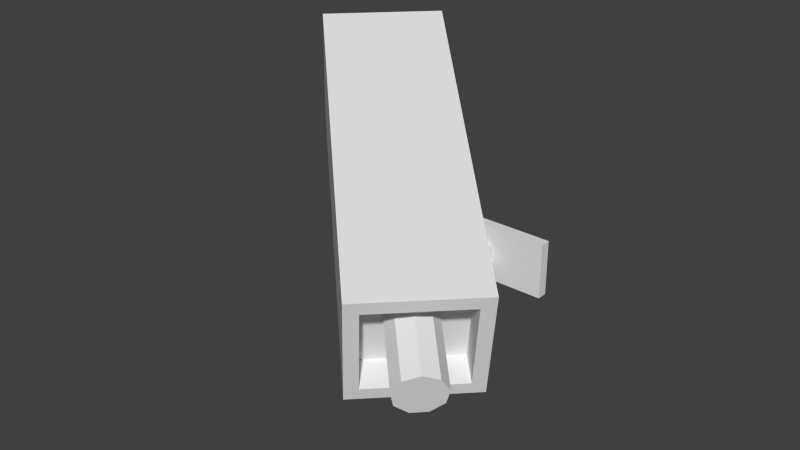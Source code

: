 # Source: camera.blend  (saved by Blender 2.73.0; exported with 4.5.12 LTS)
import bpy
from mathutils import Matrix  # noqa: F401  (used for matrix-valued properties, if any)

bpy.ops.wm.read_factory_settings(use_empty=True)
scene = bpy.context.scene
scene.name = 'Scene'

# ---- collections
col_collection_1 = bpy.data.collections.new('Collection 1'); scene.collection.children.link(col_collection_1)

# ---- materials (node trees are filled in below, after node groups)
mat_material = bpy.data.materials.new('Material')
mat_material.alpha_threshold = 0.0
mat_material.use_transparent_shadow = False
mat_material.roughness = 0.5

# ---- material node trees

# ---- world
world_world = bpy.data.worlds.new('World'); scene.world = world_world
world_world.color = (0.05088, 0.05088, 0.05088)
world_world.use_sun_shadow = False
world_world.sun_shadow_jitter_overblur = 0.0
world_world.cycles.sampling_method = 'MANUAL'
world_world.cycles.sample_map_resolution = 256

# ---- meshes
me_plane_001 = bpy.data.meshes.new('Plane.001')
me_plane_001.from_pydata([(-99.99, -40.67, -0.002651), (100.0, -40.67, -0.002667), (-99.99, 40.68, -0.002552), (100.0, 40.68, -0.002567), (-99.99, -40.67, 15.12), (100.0, -40.67, 15.12), (-99.99, 40.68, 15.12), (100.0, 40.68, 15.12), (-20.48, -13.29, 15.12), (20.49, -13.29, 15.12), (-20.48, 13.3, 15.12), (20.49, 13.3, 15.12), (-20.48, -13.29, 177.5), (20.49, -13.29, 177.5), (-20.48, 13.3, 177.5), (20.49, 13.3, 177.5)], [], [(0, 2, 3, 1), (7, 6, 10, 11), (3, 2, 6, 7), (1, 3, 7, 5), (0, 1, 5, 4), (2, 0, 4, 6), (11, 10, 14, 15), (5, 7, 11, 9), (4, 5, 9, 8), (6, 4, 8, 10), (9, 11, 15, 13), (8, 9, 13, 12), (10, 8, 12, 14)])
_uv = me_plane_001.uv_layers.new(name='UVMap')
_uv.uv.foreach_set('vector', [0.3257, 0.2946, 0.3257, 0.4107, 0.02878, 0.4107, 0.02878, 0.2946, 0.3257, 0.5268, 0.02878, 0.5268, 0.1468, 0.4877, 0.2076, 0.4877, 0.02878, 0.2515, 0.3257, 0.2515, 0.3257, 0.2731, 0.02878, 0.2731, 0.02878, 0.2299, 0.1495, 0.2299, 0.1495, 0.2515, 0.02878, 0.2515, 0.02878, 0.2731, 0.3257, 0.2731, 0.3257, 0.2946, 0.02878, 0.2946, 0.2703, 0.2515, 0.1495, 0.2515, 0.1495, 0.2299, 0.2703, 0.2299, 0.6842, 0.9314, 0.6842, 0.9811, 0.5205, 0.9811, 0.5205, 0.9314, 0.3257, 0.4107, 0.3257, 0.5268, 0.2076, 0.4877, 0.2076, 0.4498, 0.02878, 0.4107, 0.3257, 0.4107, 0.2076, 0.4498, 0.1468, 0.4498, 0.02878, 0.5268, 0.02878, 0.4107, 0.1468, 0.4498, 0.1468, 0.4877, 0.5205, 0.8818, 0.5205, 0.8496, 0.6842, 0.8496, 0.6842, 0.8818, 0.5205, 0.9314, 0.5205, 0.8818, 0.6842, 0.8818, 0.6842, 0.9314, 0.5205, 0.8496, 0.5205, 0.8174, 0.6842, 0.8174, 0.6842, 0.8496])
me_plane_001.materials.append(mat_material)
me_plane_001.use_remesh_preserve_volume = False
me_plane_001.use_remesh_preserve_attributes = False
me_plane_001.use_mirror_vertex_groups = False
me_plane_001.update()
me_plane = bpy.data.meshes.new('Plane')
me_plane.from_pydata([(-20.62, -12.98, -26.69), (20.35, -12.98, -26.69), (-20.62, 13.61, -26.69), (20.35, 13.61, -26.69), (-30.9, -19.65, -26.69), (30.64, -19.65, -26.69), (-30.9, -19.65, 25.76), (30.64, -19.65, 25.76), (-18.06, -38.06, -15.74), (17.79, -38.06, -15.74), (-18.06, -38.06, 14.81), (17.79, -38.06, 14.81), (-72.25, 189.1, -204.2), (77.88, 189.1, -204.2), (-72.25, 332.1, -158.5), (77.88, 332.1, -158.5), (-72.25, 42.12, 256.0), (77.88, 42.12, 256.0), (-72.25, 185.1, 301.7), (77.88, 185.1, 301.7), (-55.89, 57.7, 261.0), (61.52, 57.7, 261.0), (-55.89, 169.5, 296.7), (61.52, 169.5, 296.7), (-55.89, 69.47, 224.1), (61.52, 69.47, 224.1), (-55.89, 181.3, 259.8), (61.52, 181.3, 259.8), (0.04403, 124.7, 339.4), (19.28, 118.0, 337.2), (29.51, 101.2, 331.7), (25.96, 82.01, 325.4), (10.28, 69.5, 321.3), (-10.19, 69.5, 321.3), (-25.87, 82.01, 325.4), (-29.43, 101.2, 331.7), (-19.19, 118.0, 337.2), (-30.01, 132.4, -26.69), (-30.9, 132.4, -26.69), (29.74, 132.4, -26.69), (-30.9, 115.7, 25.76), (30.64, 132.4, -26.69), (30.64, 115.7, 25.76), (0.04402, 157.3, 252.2), (-19.19, 150.7, 250.1), (19.28, 150.7, 250.1), (-25.87, 114.6, 238.5), (-10.19, 102.0, 234.5), (-29.43, 133.8, 244.7), (25.96, 114.6, 238.5), (10.28, 102.0, 234.5), (29.51, 133.8, 244.7), (0.04402, 42.71, 167.0), (12.24, 40.98, 172.6), (15.25, 37.08, 185.2), (6.813, 33.95, 195.4), (-6.725, 33.95, 195.4), (-15.17, 37.08, 185.2), (-12.15, 40.98, 172.6), (0.04402, 40.71, 173.5), (6.94, 39.73, 176.7), (8.643, 37.52, 183.8), (3.871, 35.76, 189.5), (-3.783, 35.76, 189.5), (-8.555, 37.52, 183.8), (-6.852, 39.73, 176.7), (0.04401, 23.07, 159.1), (6.94, 20.91, 161.7), (8.643, 16.05, 167.3), (3.871, 12.16, 171.9), (-3.783, 12.16, 171.9), (-8.555, 16.05, 167.3), (-6.852, 20.91, 161.7), (-5.711, 5.449, 113.3), (-7.133, -0.671, 114.5), (-3.15, -5.579, 115.4), (3.238, -5.579, 115.4), (7.221, -0.671, 114.5), (5.799, 5.449, 113.3), (0.04401, 8.173, 112.8), (-15.17, 62.23, 193.0), (-12.15, 66.25, 180.4), (6.813, 59.01, 203.1), (-7.133, 11.52, 25.76), (-3.15, 6.609, 25.76), (3.238, 6.609, 25.76), (-5.711, 17.65, 25.76), (0.044, 20.38, 25.76), (7.221, 11.52, 25.76), (5.799, 17.65, 25.76), (0.04402, 68.03, 174.8), (12.24, 66.25, 180.4), (-6.725, 59.01, 203.1), (15.25, 62.23, 193.0)], [], [(0, 1, 5, 4), (6, 4, 8, 10), (8, 9, 11, 10), (5, 7, 11, 9), (7, 6, 10, 11), (4, 5, 9, 8), (12, 14, 15, 13), (19, 18, 22, 23), (15, 14, 18, 19), (13, 15, 19, 17), (12, 13, 17, 16), (14, 12, 16, 18), (23, 22, 26, 27), (17, 19, 23, 21), (16, 17, 21, 20), (18, 16, 20, 22), (24, 25, 27, 26), (21, 23, 27, 25), (20, 21, 25, 24), (22, 20, 24, 26), (29, 28, 36, 35, 34, 33, 32, 31, 30), (58, 52, 59, 65), (65, 59, 66, 72), (57, 58, 65, 64), (56, 57, 64, 63), (55, 56, 63, 62), (54, 55, 62, 61), (53, 54, 61, 60), (52, 53, 60, 59), (67, 68, 77, 78), (64, 65, 72, 71), (63, 64, 71, 70), (62, 63, 70, 69), (61, 62, 69, 68), (60, 61, 68, 67), (59, 60, 67, 66), (66, 67, 78, 79), (72, 66, 79, 73), (71, 72, 73, 74), (70, 71, 74, 75), (69, 70, 75, 76), (68, 69, 76, 77), (76, 75, 84, 85), (3, 2, 37, 39), (1, 3, 39, 41, 5), (2, 0, 4, 38, 37), (6, 7, 42, 40), (5, 41, 42, 7), (40, 38, 4, 6), (47, 50, 32, 33), (50, 49, 31, 32), (49, 51, 30, 31), (46, 47, 33, 34), (48, 46, 34, 35), (44, 48, 35, 36), (51, 45, 29, 30), (43, 44, 36, 28), (45, 43, 28, 29), (52, 90, 91, 53), (53, 91, 93, 54), (54, 93, 82, 55), (55, 82, 92, 56), (56, 92, 80, 57), (58, 81, 90, 52), (57, 80, 81, 58), (74, 73, 86, 83), (78, 77, 88, 89), (79, 78, 89, 87), (77, 76, 85, 88), (75, 74, 83, 84), (73, 79, 87, 86)])
_uv = me_plane.uv_layers.new(name='UVMap')
_uv.uv.foreach_set('vector', [0.05125, 0.8725, 0.09851, 0.8725, 0.1104, 0.8818, 0.03939, 0.8818, 0.2599, 0.8829, 0.3204, 0.8829, 0.3077, 0.9087, 0.2725, 0.9087, 0.2057, 0.9644, 0.2057, 0.914, 0.241, 0.914, 0.241, 0.9644, 0.1922, 0.8818, 0.2527, 0.8818, 0.2401, 0.9077, 0.2048, 0.9077, 0.1146, 0.8816, 0.1856, 0.8816, 0.1708, 0.9107, 0.1294, 0.9107, 0.03939, 0.8818, 0.1104, 0.8818, 0.09555, 0.9092, 0.0542, 0.9092, 0.3524, 0.6495, 0.3524, 0.5005, 0.5084, 0.5005, 0.5084, 0.6495, 0.5084, 0.6495, 0.5084, 0.5005, 0.5254, 0.5167, 0.5254, 0.6333, 0.8203, 0.5005, 0.6644, 0.5005, 0.6644, 0.02089, 0.8203, 0.02089, 0.3524, 0.02089, 0.5084, 0.02089, 0.5084, 0.5005, 0.3524, 0.5005, 0.8203, 0.02089, 0.9763, 0.02089, 0.9763, 0.5005, 0.8203, 0.5005, 0.6644, 0.5005, 0.5084, 0.5005, 0.5084, 0.02089, 0.6644, 0.02089, 0.8559, 0.5183, 0.8559, 0.6348, 0.8157, 0.6348, 0.8157, 0.5183, 0.6644, 0.6495, 0.5084, 0.6495, 0.5254, 0.6333, 0.6474, 0.6333, 0.6644, 0.5005, 0.6644, 0.6495, 0.6474, 0.6333, 0.6474, 0.5167, 0.5084, 0.5005, 0.6644, 0.5005, 0.6474, 0.5167, 0.5254, 0.5167, 0.8064, 0.519, 0.8064, 0.6356, 0.6845, 0.6356, 0.6845, 0.519, 0.896, 0.6348, 0.896, 0.5183, 0.9362, 0.5183, 0.9362, 0.6348, 0.9362, 0.6348, 0.9362, 0.5183, 0.9764, 0.5183, 0.9764, 0.6348, 0.8559, 0.6348, 0.8559, 0.5183, 0.896, 0.5183, 0.896, 0.6348, 0.1029, 0.08652, 0.08516, 0.1096, 0.05797, 0.1148, 0.03405, 0.09975, 0.02461, 0.07147, 0.03405, 0.04319, 0.05797, 0.02815, 0.08516, 0.03337, 0.1029, 0.05643, 0.747, 0.8909, 0.7527, 0.8764, 0.762, 0.8816, 0.7554, 0.8936, 0.7554, 0.8936, 0.762, 0.8816, 0.7994, 0.8893, 0.7972, 0.8993, 0.7433, 0.9054, 0.747, 0.8909, 0.7554, 0.8936, 0.7536, 0.9071, 0.7423, 0.9199, 0.7433, 0.9054, 0.7536, 0.9071, 0.7502, 0.9199, 0.7442, 0.9336, 0.7423, 0.9199, 0.7502, 0.9199, 0.7529, 0.9319, 0.7493, 0.9481, 0.7442, 0.9336, 0.7529, 0.9319, 0.7583, 0.9434, 0.7615, 0.9639, 0.7493, 0.9481, 0.7583, 0.9434, 0.7668, 0.9529, 0.7527, 0.8764, 0.7626, 0.8624, 0.7673, 0.8698, 0.762, 0.8816, 0.7999, 0.9436, 0.796, 0.9349, 0.8641, 0.9315, 0.8652, 0.9393, 0.7536, 0.9071, 0.7554, 0.8936, 0.7972, 0.8993, 0.7944, 0.9082, 0.7502, 0.9199, 0.7536, 0.9071, 0.7944, 0.9082, 0.7929, 0.9172, 0.7529, 0.9319, 0.7502, 0.9199, 0.7929, 0.9172, 0.7934, 0.9263, 0.7583, 0.9434, 0.7529, 0.9319, 0.7934, 0.9263, 0.796, 0.9349, 0.7668, 0.9529, 0.7583, 0.9434, 0.796, 0.9349, 0.7999, 0.9436, 0.762, 0.8816, 0.7673, 0.8698, 0.7999, 0.8793, 0.7994, 0.8893, 0.7994, 0.8893, 0.7999, 0.8793, 0.865, 0.8842, 0.8651, 0.8922, 0.7972, 0.8993, 0.7994, 0.8893, 0.8651, 0.8922, 0.8647, 0.9002, 0.7944, 0.9082, 0.7972, 0.8993, 0.8647, 0.9002, 0.8638, 0.9079, 0.7929, 0.9172, 0.7944, 0.9082, 0.8638, 0.9079, 0.8633, 0.9157, 0.7934, 0.9263, 0.7929, 0.9172, 0.8633, 0.9157, 0.8634, 0.9237, 0.796, 0.9349, 0.7934, 0.9263, 0.8634, 0.9237, 0.8641, 0.9315, 0.8634, 0.9237, 0.8633, 0.9157, 0.9762, 0.9147, 0.9763, 0.9233, 0.09851, 0.8353, 0.05125, 0.8353, 0.04042, 0.6692, 0.1093, 0.6692, 0.09851, 0.8725, 0.09851, 0.8353, 0.1093, 0.6692, 0.1104, 0.6692, 0.1104, 0.8818, 0.05125, 0.8353, 0.05125, 0.8725, 0.03939, 0.8818, 0.03939, 0.6692, 0.04042, 0.6692, 0.1856, 0.8816, 0.1146, 0.8816, 0.1146, 0.6982, 0.1856, 0.6982, 0.1922, 0.8818, 0.1922, 0.668, 0.2527, 0.6915, 0.2527, 0.8818, 0.2599, 0.6926, 0.3204, 0.669, 0.3204, 0.8829, 0.2599, 0.8829, 0.2069, 0.1644, 0.1793, 0.1644, 0.1793, 0.02815, 0.2069, 0.02815, 0.2954, 0.03023, 0.3165, 0.02928, 0.3165, 0.1657, 0.2954, 0.1665, 0.228, 0.1646, 0.2069, 0.166, 0.2069, 0.0294, 0.228, 0.02815, 0.2491, 0.1654, 0.228, 0.1644, 0.228, 0.02815, 0.2491, 0.02897, 0.2531, 0.02928, 0.2742, 0.03074, 0.2742, 0.1672, 0.2531, 0.1659, 0.1517, 0.02815, 0.1793, 0.02943, 0.1793, 0.1661, 0.1517, 0.165, 0.1517, 0.1648, 0.1241, 0.1661, 0.1241, 0.02925, 0.1517, 0.02815, 0.2742, 0.02928, 0.2954, 0.02979, 0.2954, 0.1666, 0.2742, 0.1662, 0.1241, 0.1661, 0.1029, 0.1666, 0.1029, 0.02968, 0.1241, 0.02925, 0.7527, 0.8764, 0.723, 0.8629, 0.7318, 0.8456, 0.7626, 0.8624, 0.7615, 0.9639, 0.7255, 0.98, 0.7174, 0.9615, 0.7493, 0.9481, 0.7493, 0.9481, 0.7174, 0.9615, 0.711, 0.9409, 0.7442, 0.9336, 0.7442, 0.9336, 0.711, 0.9409, 0.7094, 0.9197, 0.7423, 0.9199, 0.7423, 0.9199, 0.7094, 0.9197, 0.7115, 0.8996, 0.7433, 0.9054, 0.747, 0.8909, 0.7162, 0.8806, 0.723, 0.8629, 0.7527, 0.8764, 0.7433, 0.9054, 0.7115, 0.8996, 0.7162, 0.8806, 0.747, 0.8909, 0.8638, 0.9079, 0.8647, 0.9002, 0.9778, 0.8989, 0.9769, 0.9066, 0.8652, 0.9393, 0.8641, 0.9315, 0.9771, 0.9314, 0.9782, 0.9393, 0.8651, 0.8922, 0.865, 0.8842, 0.9777, 0.8836, 0.9782, 0.8912, 0.8641, 0.9315, 0.8634, 0.9237, 0.9763, 0.9233, 0.9771, 0.9314, 0.8633, 0.9157, 0.8638, 0.9079, 0.9769, 0.9066, 0.9762, 0.9147, 0.8647, 0.9002, 0.8651, 0.8922, 0.9782, 0.8912, 0.9778, 0.8989])
me_plane.materials.append(mat_material)
me_plane.use_remesh_preserve_volume = False
me_plane.use_remesh_preserve_attributes = False
me_plane.use_mirror_vertex_groups = False
me_plane.update()

# ---- objects
ob_plane_001 = bpy.data.objects.new('Plane.001', me_plane_001)
ob_plane = bpy.data.objects.new('Plane', me_plane)

# ---- transforms, parenting, visibility, modifiers, constraints
ob_plane_001.location = (-0.005125, -0.002609, -0.0061)
ob_plane_001.rotation_euler = (4.712, -3.142, -3.142)
ob_plane_001.lineart.crease_threshold = 0.0
ob_plane.location = (0.1338, -204.2, -0.3187)
ob_plane.rotation_euler = (4.712, -3.142, -2.356)
ob_plane.lineart.crease_threshold = 0.0

# ---- collection membership
col_collection_1.objects.link(ob_plane_001)
col_collection_1.objects.link(ob_plane)

# ---- scene / render settings (as saved in the file)
scene.frame_start = 1; scene.frame_end = 800; scene.frame_set(400)
scene.render.engine = 'BLENDER_EEVEE_NEXT'
scene.render.image_settings.color_mode = 'RGB'
scene.render.image_settings.compression = 90
scene.render.resolution_percentage = 50
scene.render.dither_intensity = 0.0
scene.render.bake_margin = 2
scene.render.bake_bias = 0.0
scene.cycles.use_denoising = False
scene.cycles.samples = 10
scene.cycles.sampling_pattern = 'TABULATED_SOBOL'
scene.cycles.light_sampling_threshold = 0.0
scene.cycles.use_adaptive_sampling = False
scene.cycles.use_light_tree = False
scene.cycles.blur_glossy = 0.0
scene.cycles.volume_bounces = 1
scene.cycles.pixel_filter_type = 'GAUSSIAN'
scene.cycles.sample_clamp_indirect = 0.0
scene.view_settings.view_transform = 'Standard'
scene.unit_settings.scale_length = 0.01
bpy.context.view_layer.update()

# ---- added for rendering (the .blend has no active camera and no usable light): camera, sun
cam_auto = bpy.data.cameras.new('AutoCamera')
cam_auto.lens = 50.0
cam_auto.sensor_width = 36.0
cam_auto.clip_end = 12833.0
ob_auto_camera = bpy.data.objects.new('AutoCamera', cam_auto)
scene.collection.objects.link(ob_auto_camera)
ob_auto_camera.location = (781.155, -1125.11, 730.539)
ob_auto_camera.rotation_euler = (1.09748, -7.21219e-08, 0.694738)
scene.camera = ob_auto_camera
light_auto_sun = bpy.data.lights.new('AutoSun', 'SUN')
light_auto_sun.energy = 3.0
light_auto_sun.angle = 0.0523599
ob_auto_sun = bpy.data.objects.new('AutoSun', light_auto_sun)
scene.collection.objects.link(ob_auto_sun)
ob_auto_sun.rotation_euler = (0.872665, 0.174533, 0.523599)
bpy.context.view_layer.update()
